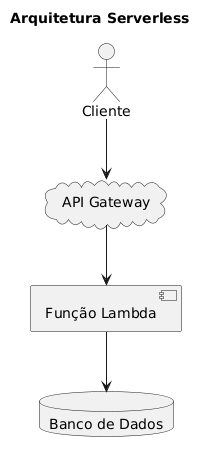

The diagram above was rendered by PlantUML. Its source (embedded in the PNG):
@startuml
title Arquitetura Serverless

actor "Cliente" as client
cloud "API Gateway"
component "Função Lambda" as lambda
database "Banco de Dados" as db

client --> "API Gateway"
"API Gateway" --> lambda
lambda --> db
@enduml